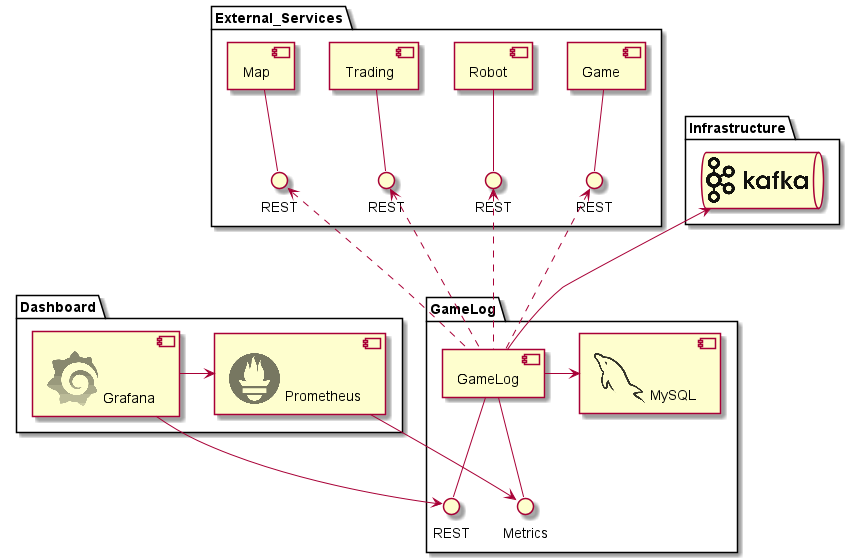

The diagram above was rendered by PlantUML. Its source (embedded in the PNG):
@startuml

!include <logos/kafka>
!include <logos/grafana>
!include <logos/prometheus>
!include <logos/mysql>

package External_Services {
  interface "REST" as GameREST
  interface "REST" as RobotREST
  interface "REST" as TradingREST
  interface "REST" as MapREST
  [Game] -down- GameREST
  [Robot] -down- RobotREST
  [Trading] -down- TradingREST
  [Map] -down- MapREST
}

package Infrastructure {
  queue "<$kafka>" as Kafka
}

package "GameLog" as GameLogPackage {
  interface "REST" as GameLogREST
  interface "Metrics" as GameLogMetrics
  component "<$mysql> MySQL" as GameLogDB

  GameLogREST -up- [GameLog]
  GameLogMetrics -up- [GameLog]

  [GameLog] .up..> GameREST
  [GameLog] .up..> RobotREST
  [GameLog] .up..> TradingREST
  [GameLog] .up..> MapREST

  [GameLog] --up-> Kafka
  
  [GameLog] -> GameLogDB
}

package "Dashboard" {
  component "<$prometheus> Prometheus" as Prometheus
  component "<$grafana> Grafana" as Grafana

  Prometheus --> GameLogMetrics
  Grafana -> Prometheus
  Grafana -> GameLogREST
}

@enduml